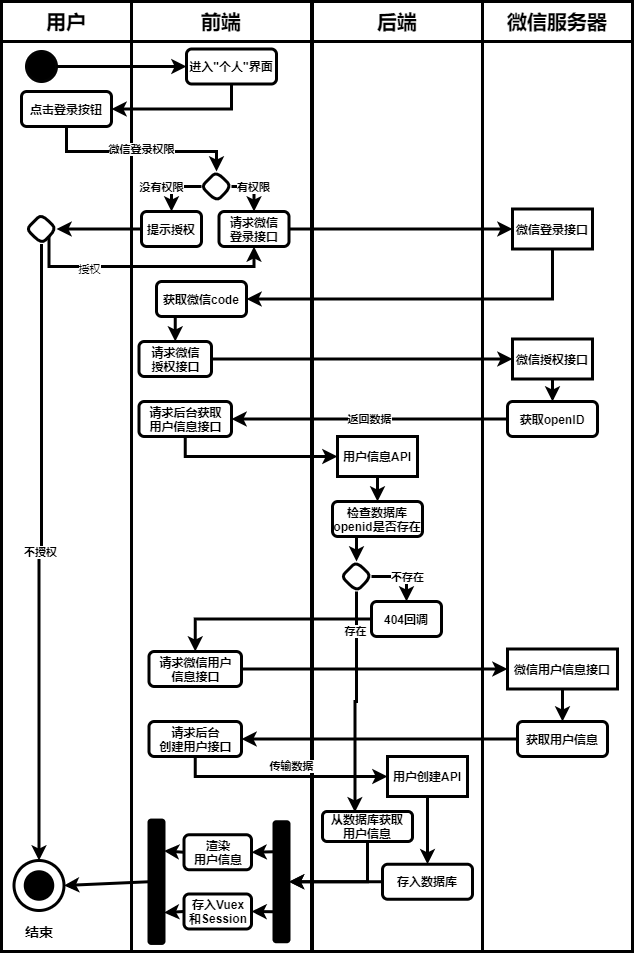

The diagram above was exported from draw.io. Its source (the exported page's mxGraphModel, read from the mxfile embedded in the PNG):
<mxGraphModel dx="1454" dy="596" grid="1" gridSize="10" guides="1" tooltips="1" connect="1" arrows="1" fold="1" page="1" pageScale="1" pageWidth="827" pageHeight="1169" math="0" shadow="0">
  <root>
    <mxCell id="0" />
    <mxCell id="1" parent="0" />
    <mxCell id="99" value="" style="rounded=0;whiteSpace=wrap;html=1;strokeWidth=3;fontStyle=1" parent="1" vertex="1">
      <mxGeometry x="521" y="80" width="150" height="910" as="geometry" />
    </mxCell>
    <mxCell id="100" value="" style="rounded=0;whiteSpace=wrap;html=1;strokeWidth=3;fontStyle=1" parent="1" vertex="1">
      <mxGeometry x="351" y="80" width="170" height="910" as="geometry" />
    </mxCell>
    <mxCell id="101" value="" style="rounded=0;whiteSpace=wrap;html=1;strokeWidth=3;fontStyle=1" parent="1" vertex="1">
      <mxGeometry x="40" y="80" width="130" height="910" as="geometry" />
    </mxCell>
    <mxCell id="102" value="" style="rounded=0;whiteSpace=wrap;html=1;strokeWidth=3;fontStyle=1" parent="1" vertex="1">
      <mxGeometry x="170" y="80" width="180" height="910" as="geometry" />
    </mxCell>
    <mxCell id="103" value="用户" style="rounded=0;whiteSpace=wrap;html=1;strokeWidth=3;fontStyle=1;fontSize=20;" parent="1" vertex="1">
      <mxGeometry x="40" y="40" width="130" height="40" as="geometry" />
    </mxCell>
    <mxCell id="104" value="前端" style="rounded=0;whiteSpace=wrap;html=1;strokeWidth=3;fontStyle=1;fontSize=20;" parent="1" vertex="1">
      <mxGeometry x="170" y="40" width="180" height="40" as="geometry" />
    </mxCell>
    <mxCell id="105" value="后端" style="rounded=0;whiteSpace=wrap;html=1;strokeWidth=3;fontStyle=1;fontSize=20;" parent="1" vertex="1">
      <mxGeometry x="351" y="40" width="170" height="40" as="geometry" />
    </mxCell>
    <mxCell id="106" value="微信服务器" style="rounded=0;whiteSpace=wrap;html=1;strokeWidth=3;fontStyle=1;fontSize=20;" parent="1" vertex="1">
      <mxGeometry x="521" y="40" width="150" height="40" as="geometry" />
    </mxCell>
    <mxCell id="108" value="" style="ellipse;whiteSpace=wrap;html=1;aspect=fixed;background=black;strokeColor=#030303;fillColor=#000000;strokeWidth=3;fontStyle=1" parent="1" vertex="1">
      <mxGeometry x="65" y="90" width="30" height="30" as="geometry" />
    </mxCell>
    <mxCell id="110" value="进入&quot;个人&quot;界面" style="rounded=1;whiteSpace=wrap;html=1;strokeWidth=3;fontStyle=1" parent="1" vertex="1">
      <mxGeometry x="225" y="87.5" width="90" height="35" as="geometry" />
    </mxCell>
    <mxCell id="107" value="" style="edgeStyle=orthogonalEdgeStyle;rounded=0;orthogonalLoop=1;jettySize=auto;html=1;entryX=0;entryY=0.5;entryDx=0;entryDy=0;strokeWidth=3;fontStyle=1" parent="1" source="108" target="110" edge="1">
      <mxGeometry x="40" y="40" as="geometry" />
    </mxCell>
    <mxCell id="143" value="点击登录按钮" style="rounded=1;whiteSpace=wrap;html=1;strokeWidth=3;fontStyle=1" parent="1" vertex="1">
      <mxGeometry x="60" y="130" width="90" height="35" as="geometry" />
    </mxCell>
    <mxCell id="144" style="edgeStyle=orthogonalEdgeStyle;rounded=0;orthogonalLoop=1;jettySize=auto;html=1;exitX=0.5;exitY=1;exitDx=0;exitDy=0;entryX=1;entryY=0.5;entryDx=0;entryDy=0;strokeWidth=3;fontStyle=1" parent="1" source="110" target="143" edge="1">
      <mxGeometry x="40" y="40" as="geometry" />
    </mxCell>
    <mxCell id="145" value="" style="rhombus;whiteSpace=wrap;html=1;rounded=1;strokeWidth=3;fontStyle=1" parent="1" vertex="1">
      <mxGeometry x="240" y="210" width="30" height="30" as="geometry" />
    </mxCell>
    <mxCell id="146" value="微信登录权限" style="edgeStyle=orthogonalEdgeStyle;rounded=0;orthogonalLoop=1;jettySize=auto;html=1;exitX=0.5;exitY=1;exitDx=0;exitDy=0;strokeWidth=3;fontStyle=1" parent="1" source="143" target="145" edge="1">
      <mxGeometry x="40" y="40" as="geometry">
        <Array as="points">
          <mxPoint x="140" y="190" />
          <mxPoint x="340" y="190" />
        </Array>
      </mxGeometry>
    </mxCell>
    <mxCell id="147" value="提示授权" style="rounded=1;whiteSpace=wrap;html=1;strokeWidth=3;fontStyle=1" parent="1" vertex="1">
      <mxGeometry x="180" y="250" width="60" height="35" as="geometry" />
    </mxCell>
    <mxCell id="148" value="没有权限" style="edgeStyle=orthogonalEdgeStyle;rounded=0;orthogonalLoop=1;jettySize=auto;html=1;exitX=0;exitY=0.5;exitDx=0;exitDy=0;strokeWidth=3;fontStyle=1" parent="1" source="145" target="147" edge="1">
      <mxGeometry as="geometry">
        <mxPoint x="-25" y="-12" as="offset" />
      </mxGeometry>
    </mxCell>
    <mxCell id="151" value="" style="rhombus;whiteSpace=wrap;html=1;rounded=1;strokeWidth=3;fontStyle=1" parent="1" vertex="1">
      <mxGeometry x="65" y="252.5" width="30" height="30" as="geometry" />
    </mxCell>
    <mxCell id="152" style="edgeStyle=orthogonalEdgeStyle;rounded=0;orthogonalLoop=1;jettySize=auto;html=1;exitX=0;exitY=0.5;exitDx=0;exitDy=0;entryX=1;entryY=0.5;entryDx=0;entryDy=0;strokeWidth=3;fontStyle=1" parent="1" source="147" target="151" edge="1">
      <mxGeometry x="40" y="40" as="geometry" />
    </mxCell>
    <mxCell id="153" value="" style="ellipse;whiteSpace=wrap;html=1;aspect=fixed;rounded=1;strokeColor=#000000;strokeWidth=3;fillColor=none;gradientColor=none;fontSize=14;fontStyle=1" parent="1" vertex="1">
      <mxGeometry x="52.5" y="899" width="50" height="50" as="geometry" />
    </mxCell>
    <mxCell id="156" value="不授权" style="edgeStyle=orthogonalEdgeStyle;rounded=0;orthogonalLoop=1;jettySize=auto;html=1;exitX=0.5;exitY=1;exitDx=0;exitDy=0;entryX=0.5;entryY=0;entryDx=0;entryDy=0;strokeWidth=3;fontStyle=1" parent="1" source="151" target="153" edge="1">
      <mxGeometry x="40" y="40" as="geometry" />
    </mxCell>
    <mxCell id="154" value="" style="ellipse;whiteSpace=wrap;html=1;aspect=fixed;rounded=1;strokeWidth=3;fontSize=14;fillColor=#000000;fontStyle=1" parent="1" vertex="1">
      <mxGeometry x="63.75" y="910.25" width="27.5" height="27.5" as="geometry" />
    </mxCell>
    <mxCell id="155" value="结束" style="text;html=1;strokeColor=none;fillColor=none;align=center;verticalAlign=middle;whiteSpace=wrap;rounded=0;fontSize=14;strokeWidth=3;fontStyle=1" parent="1" vertex="1">
      <mxGeometry x="57.5" y="959.5" width="40" height="20" as="geometry" />
    </mxCell>
    <mxCell id="157" value="微信登录接口" style="rounded=0;whiteSpace=wrap;html=1;strokeWidth=3;fontStyle=1" parent="1" vertex="1">
      <mxGeometry x="551" y="247.5" width="80" height="40" as="geometry" />
    </mxCell>
    <mxCell id="160" style="edgeStyle=orthogonalEdgeStyle;rounded=0;orthogonalLoop=1;jettySize=auto;html=1;exitX=1;exitY=0.5;exitDx=0;exitDy=0;entryX=0;entryY=0.5;entryDx=0;entryDy=0;strokeWidth=3;fontStyle=1" parent="1" source="158" target="157" edge="1">
      <mxGeometry x="-30" y="40" as="geometry" />
    </mxCell>
    <mxCell id="158" value="请求微信&lt;br&gt;登录接口" style="rounded=1;whiteSpace=wrap;html=1;strokeWidth=3;fontStyle=1" parent="1" vertex="1">
      <mxGeometry x="257.5" y="250" width="70" height="35" as="geometry" />
    </mxCell>
    <mxCell id="159" value="有权限" style="edgeStyle=orthogonalEdgeStyle;rounded=0;orthogonalLoop=1;jettySize=auto;html=1;exitX=1;exitY=0.5;exitDx=0;exitDy=0;entryX=0.5;entryY=0;entryDx=0;entryDy=0;strokeWidth=3;fontStyle=1" parent="1" source="145" target="158" edge="1">
      <mxGeometry as="geometry">
        <mxPoint x="11" y="-12" as="offset" />
      </mxGeometry>
    </mxCell>
    <mxCell id="161" style="edgeStyle=orthogonalEdgeStyle;rounded=0;orthogonalLoop=1;jettySize=auto;html=1;exitX=1;exitY=1;exitDx=0;exitDy=0;entryX=0.5;entryY=1;entryDx=0;entryDy=0;strokeWidth=3;fontStyle=1" parent="1" source="151" target="158" edge="1">
      <mxGeometry x="40" y="40" as="geometry">
        <Array as="points">
          <mxPoint x="88" y="305" />
          <mxPoint x="293" y="305" />
        </Array>
      </mxGeometry>
    </mxCell>
    <mxCell id="162" value="授权" style="edgeLabel;html=1;align=center;verticalAlign=middle;resizable=0;points=[];" parent="161" vertex="1" connectable="0">
      <mxGeometry x="-0.4509" y="-2" relative="1" as="geometry">
        <mxPoint as="offset" />
      </mxGeometry>
    </mxCell>
    <mxCell id="163" value="获取微信code" style="rounded=1;whiteSpace=wrap;html=1;strokeWidth=3;fontStyle=1" parent="1" vertex="1">
      <mxGeometry x="195" y="320" width="90" height="35" as="geometry" />
    </mxCell>
    <mxCell id="164" style="edgeStyle=orthogonalEdgeStyle;rounded=0;orthogonalLoop=1;jettySize=auto;html=1;exitX=0.5;exitY=1;exitDx=0;exitDy=0;entryX=1;entryY=0.5;entryDx=0;entryDy=0;strokeWidth=3;fontStyle=1" parent="1" source="157" target="163" edge="1">
      <mxGeometry x="-30" y="40" as="geometry" />
    </mxCell>
    <mxCell id="165" value="请求微信&lt;br&gt;授权接口" style="rounded=1;whiteSpace=wrap;html=1;strokeWidth=3;fontStyle=1" parent="1" vertex="1">
      <mxGeometry x="177.5" y="380" width="72.5" height="35" as="geometry" />
    </mxCell>
    <mxCell id="166" style="edgeStyle=orthogonalEdgeStyle;rounded=0;orthogonalLoop=1;jettySize=auto;html=1;exitX=0.5;exitY=1;exitDx=0;exitDy=0;entryX=0.5;entryY=0;entryDx=0;entryDy=0;strokeWidth=3;fontStyle=1" parent="1" source="163" target="165" edge="1">
      <mxGeometry x="-30" y="40" as="geometry" />
    </mxCell>
    <mxCell id="167" value="微信授权接口" style="rounded=0;whiteSpace=wrap;html=1;strokeWidth=3;fontStyle=1" parent="1" vertex="1">
      <mxGeometry x="551" y="377.5" width="80" height="40" as="geometry" />
    </mxCell>
    <mxCell id="168" style="edgeStyle=orthogonalEdgeStyle;rounded=0;orthogonalLoop=1;jettySize=auto;html=1;exitX=1;exitY=0.5;exitDx=0;exitDy=0;entryX=0;entryY=0.5;entryDx=0;entryDy=0;strokeWidth=3;fontStyle=1" parent="1" source="165" target="167" edge="1">
      <mxGeometry x="-30" y="40" as="geometry" />
    </mxCell>
    <mxCell id="169" value="获取openID" style="rounded=1;whiteSpace=wrap;html=1;strokeWidth=3;fontStyle=1" parent="1" vertex="1">
      <mxGeometry x="546" y="440" width="90" height="35" as="geometry" />
    </mxCell>
    <mxCell id="170" style="edgeStyle=orthogonalEdgeStyle;rounded=0;orthogonalLoop=1;jettySize=auto;html=1;exitX=0.5;exitY=1;exitDx=0;exitDy=0;strokeWidth=3;fontStyle=1" parent="1" source="167" target="169" edge="1">
      <mxGeometry x="-79" y="40" as="geometry" />
    </mxCell>
    <mxCell id="172" value="请求后台获取&lt;br&gt;用户信息接口" style="rounded=1;whiteSpace=wrap;html=1;strokeWidth=3;fontStyle=1" parent="1" vertex="1">
      <mxGeometry x="177.5" y="440" width="92.5" height="35" as="geometry" />
    </mxCell>
    <mxCell id="173" value="返回数据" style="edgeStyle=orthogonalEdgeStyle;rounded=0;orthogonalLoop=1;jettySize=auto;html=1;exitX=0;exitY=0.5;exitDx=0;exitDy=0;entryX=1;entryY=0.5;entryDx=0;entryDy=0;strokeWidth=3;fontStyle=1" parent="1" source="169" target="172" edge="1">
      <mxGeometry x="-30" y="40" as="geometry" />
    </mxCell>
    <mxCell id="176" value="" style="rhombus;whiteSpace=wrap;html=1;rounded=1;strokeWidth=3;fontStyle=1" parent="1" vertex="1">
      <mxGeometry x="380" y="600" width="30" height="30" as="geometry" />
    </mxCell>
    <mxCell id="216" style="edgeStyle=orthogonalEdgeStyle;rounded=0;orthogonalLoop=1;jettySize=auto;html=1;exitX=0.5;exitY=1;exitDx=0;exitDy=0;entryX=1;entryY=0.5;entryDx=0;entryDy=0;strokeWidth=3;fontSize=20;" edge="1" parent="1" source="177" target="187">
      <mxGeometry relative="1" as="geometry" />
    </mxCell>
    <mxCell id="177" value="从数据库获取&lt;br&gt;用户信息" style="rounded=1;whiteSpace=wrap;html=1;strokeWidth=3;fontStyle=1" parent="1" vertex="1">
      <mxGeometry x="361" y="850" width="90" height="30" as="geometry" />
    </mxCell>
    <mxCell id="174" value="存在" style="edgeStyle=orthogonalEdgeStyle;rounded=0;orthogonalLoop=1;jettySize=auto;html=1;exitX=0.5;exitY=1;exitDx=0;exitDy=0;strokeWidth=3;fontStyle=1;entryX=0.36;entryY=0.027;entryDx=0;entryDy=0;entryPerimeter=0;" parent="1" source="176" target="177" edge="1">
      <mxGeometry x="-19" as="geometry">
        <mxPoint y="-70" as="offset" />
      </mxGeometry>
    </mxCell>
    <mxCell id="178" style="edgeStyle=orthogonalEdgeStyle;rounded=0;orthogonalLoop=1;jettySize=auto;html=1;exitX=0.5;exitY=1;exitDx=0;exitDy=0;entryX=0.5;entryY=0;entryDx=0;entryDy=0;strokeWidth=3;fontStyle=1" parent="1" source="179" target="176" edge="1">
      <mxGeometry x="-49" y="40" as="geometry" />
    </mxCell>
    <mxCell id="179" value="检查数据库openid是否存在" style="rounded=1;whiteSpace=wrap;html=1;strokeWidth=3;fontStyle=1" parent="1" vertex="1">
      <mxGeometry x="371" y="540" width="90" height="35" as="geometry" />
    </mxCell>
    <mxCell id="180" style="edgeStyle=orthogonalEdgeStyle;rounded=0;orthogonalLoop=1;jettySize=auto;html=1;exitX=0.5;exitY=1;exitDx=0;exitDy=0;entryX=0.5;entryY=0;entryDx=0;entryDy=0;strokeWidth=3;fontStyle=1" parent="1" source="181" target="179" edge="1">
      <mxGeometry x="-49" y="40" as="geometry" />
    </mxCell>
    <mxCell id="181" value="用户信息API" style="rounded=0;whiteSpace=wrap;html=1;strokeWidth=3;fontStyle=1" parent="1" vertex="1">
      <mxGeometry x="376" y="475" width="80" height="40" as="geometry" />
    </mxCell>
    <mxCell id="184" style="edgeStyle=orthogonalEdgeStyle;rounded=0;orthogonalLoop=1;jettySize=auto;html=1;exitX=0.5;exitY=1;exitDx=0;exitDy=0;entryX=0;entryY=0.5;entryDx=0;entryDy=0;strokeWidth=3;fontStyle=1" parent="1" source="172" target="181" edge="1">
      <mxGeometry x="-30" y="40" as="geometry" />
    </mxCell>
    <mxCell id="182" value="404回调" style="rounded=1;whiteSpace=wrap;html=1;strokeWidth=3;fontStyle=1" parent="1" vertex="1">
      <mxGeometry x="410" y="640" width="70" height="35" as="geometry" />
    </mxCell>
    <mxCell id="175" value="不存在" style="edgeStyle=orthogonalEdgeStyle;rounded=0;orthogonalLoop=1;jettySize=auto;html=1;exitX=1;exitY=0.5;exitDx=0;exitDy=0;entryX=0.5;entryY=0;entryDx=0;entryDy=0;strokeWidth=3;fontStyle=1" parent="1" source="176" target="182" edge="1">
      <mxGeometry x="-19" as="geometry">
        <mxPoint x="18" y="-12" as="offset" />
      </mxGeometry>
    </mxCell>
    <mxCell id="183" style="edgeStyle=orthogonalEdgeStyle;rounded=0;orthogonalLoop=1;jettySize=auto;html=1;exitX=0.5;exitY=1;exitDx=0;exitDy=0;strokeWidth=3;fontStyle=1" parent="1" source="177" target="177" edge="1">
      <mxGeometry x="-49" y="-25" as="geometry" />
    </mxCell>
    <mxCell id="185" value="渲染&lt;br&gt;用户信息" style="rounded=1;whiteSpace=wrap;html=1;strokeWidth=3;fontStyle=1" parent="1" vertex="1">
      <mxGeometry x="222.5" y="873.25" width="67.5" height="35" as="geometry" />
    </mxCell>
    <mxCell id="186" value="存入Vuex&lt;br&gt;和Session" style="rounded=1;whiteSpace=wrap;html=1;strokeWidth=3;fontStyle=1" parent="1" vertex="1">
      <mxGeometry x="222.5" y="932.5" width="67.5" height="35" as="geometry" />
    </mxCell>
    <mxCell id="187" value="" style="rounded=1;whiteSpace=wrap;html=1;fillColor=#000000;strokeWidth=3;fontStyle=1" parent="1" vertex="1">
      <mxGeometry x="312.5" y="860.25" width="15" height="120" as="geometry" />
    </mxCell>
    <mxCell id="190" value="" style="endArrow=classic;html=1;exitX=0;exitY=0.25;exitDx=0;exitDy=0;entryX=1;entryY=0.5;entryDx=0;entryDy=0;strokeWidth=3;fontStyle=1" parent="1" source="187" target="185" edge="1">
      <mxGeometry x="-32.5" y="-110" width="50" height="50" as="geometry">
        <mxPoint x="597.5" y="894.5" as="sourcePoint" />
        <mxPoint x="647.5" y="844.5" as="targetPoint" />
      </mxGeometry>
    </mxCell>
    <mxCell id="191" value="" style="endArrow=classic;html=1;exitX=0;exitY=0.75;exitDx=0;exitDy=0;entryX=1;entryY=0.5;entryDx=0;entryDy=0;strokeWidth=3;fontStyle=1" parent="1" source="187" target="186" edge="1">
      <mxGeometry x="-32.5" y="-110" width="50" height="50" as="geometry">
        <mxPoint x="597.5" y="894.5" as="sourcePoint" />
        <mxPoint x="647.5" y="844.5" as="targetPoint" />
      </mxGeometry>
    </mxCell>
    <mxCell id="192" value="" style="rounded=1;whiteSpace=wrap;html=1;fillColor=#000000;strokeWidth=3;fontStyle=1" parent="1" vertex="1">
      <mxGeometry x="187.5" y="858.5699999999999" width="15" height="123.37" as="geometry" />
    </mxCell>
    <mxCell id="193" value="" style="endArrow=classic;html=1;entryX=1;entryY=0.25;entryDx=0;entryDy=0;exitX=0;exitY=0.5;exitDx=0;exitDy=0;strokeWidth=3;fontStyle=1" parent="1" source="185" target="192" edge="1">
      <mxGeometry x="-32.5" y="-110" width="50" height="50" as="geometry">
        <mxPoint x="597.5" y="894.5" as="sourcePoint" />
        <mxPoint x="647.5" y="844.5" as="targetPoint" />
      </mxGeometry>
    </mxCell>
    <mxCell id="194" value="" style="endArrow=classic;html=1;exitX=0;exitY=0.5;exitDx=0;exitDy=0;entryX=1;entryY=0.75;entryDx=0;entryDy=0;strokeWidth=3;fontStyle=1" parent="1" source="186" target="192" edge="1">
      <mxGeometry x="-32.5" y="-110" width="50" height="50" as="geometry">
        <mxPoint x="597.5" y="894.5" as="sourcePoint" />
        <mxPoint x="647.5" y="844.5" as="targetPoint" />
      </mxGeometry>
    </mxCell>
    <mxCell id="197" value="请求微信用户&lt;br&gt;信息接口" style="rounded=1;whiteSpace=wrap;html=1;strokeWidth=3;fontStyle=1" parent="1" vertex="1">
      <mxGeometry x="187.5" y="690" width="92.5" height="35" as="geometry" />
    </mxCell>
    <mxCell id="199" value="微信用户信息接口" style="rounded=0;whiteSpace=wrap;html=1;strokeWidth=3;fontStyle=1" parent="1" vertex="1">
      <mxGeometry x="546" y="687.5" width="110" height="40" as="geometry" />
    </mxCell>
    <mxCell id="198" style="edgeStyle=orthogonalEdgeStyle;rounded=0;orthogonalLoop=1;jettySize=auto;html=1;exitX=0;exitY=0.5;exitDx=0;exitDy=0;entryX=0.5;entryY=0;entryDx=0;entryDy=0;strokeWidth=3;fontStyle=1" parent="1" source="182" target="197" edge="1">
      <mxGeometry x="-30" y="40" as="geometry" />
    </mxCell>
    <mxCell id="201" value="获取用户信息" style="rounded=1;whiteSpace=wrap;html=1;strokeWidth=3;fontStyle=1" parent="1" vertex="1">
      <mxGeometry x="556" y="760" width="90" height="35" as="geometry" />
    </mxCell>
    <mxCell id="200" style="edgeStyle=orthogonalEdgeStyle;rounded=0;orthogonalLoop=1;jettySize=auto;html=1;exitX=1;exitY=0.5;exitDx=0;exitDy=0;entryX=0;entryY=0.5;entryDx=0;entryDy=0;strokeWidth=3;fontStyle=1" parent="1" source="197" target="199" edge="1">
      <mxGeometry x="-30" y="-25" as="geometry" />
    </mxCell>
    <mxCell id="203" value="请求后台&lt;br&gt;创建用户接口" style="rounded=1;whiteSpace=wrap;html=1;strokeWidth=3;fontStyle=1" parent="1" vertex="1">
      <mxGeometry x="187.5" y="760" width="92.5" height="35" as="geometry" />
    </mxCell>
    <mxCell id="202" style="edgeStyle=orthogonalEdgeStyle;rounded=0;orthogonalLoop=1;jettySize=auto;html=1;exitX=0.5;exitY=1;exitDx=0;exitDy=0;strokeWidth=3;fontStyle=1" parent="1" source="199" target="201" edge="1">
      <mxGeometry x="-79" y="-25" as="geometry" />
    </mxCell>
    <mxCell id="205" value="用户创建API" style="rounded=0;whiteSpace=wrap;html=1;strokeWidth=3;fontStyle=1" parent="1" vertex="1">
      <mxGeometry x="426" y="795" width="80" height="40" as="geometry" />
    </mxCell>
    <mxCell id="204" style="edgeStyle=orthogonalEdgeStyle;rounded=0;orthogonalLoop=1;jettySize=auto;html=1;exitX=0;exitY=0.5;exitDx=0;exitDy=0;entryX=1;entryY=0.5;entryDx=0;entryDy=0;strokeWidth=3;fontStyle=1" parent="1" source="201" target="203" edge="1">
      <mxGeometry x="-30" y="-25" as="geometry" />
    </mxCell>
    <mxCell id="215" style="edgeStyle=orthogonalEdgeStyle;rounded=0;orthogonalLoop=1;jettySize=auto;html=1;exitX=0;exitY=0.5;exitDx=0;exitDy=0;entryX=1;entryY=0.5;entryDx=0;entryDy=0;strokeWidth=3;fontSize=20;" edge="1" parent="1" source="207" target="187">
      <mxGeometry relative="1" as="geometry" />
    </mxCell>
    <mxCell id="207" value="存入数据库" style="rounded=1;whiteSpace=wrap;html=1;strokeWidth=3;fontStyle=1" parent="1" vertex="1">
      <mxGeometry x="421" y="902.75" width="90" height="35" as="geometry" />
    </mxCell>
    <mxCell id="206" value="传输数据" style="edgeStyle=orthogonalEdgeStyle;rounded=0;orthogonalLoop=1;jettySize=auto;html=1;exitX=0.5;exitY=1;exitDx=0;exitDy=0;entryX=0;entryY=0.5;entryDx=0;entryDy=0;strokeWidth=3;fontStyle=1" parent="1" source="203" target="205" edge="1">
      <mxGeometry x="-30" y="-25" as="geometry" />
    </mxCell>
    <mxCell id="213" value="" style="endArrow=classic;html=1;exitX=0;exitY=0.5;exitDx=0;exitDy=0;entryX=1;entryY=0.5;entryDx=0;entryDy=0;strokeWidth=3;fontStyle=1" parent="1" source="192" target="153" edge="1">
      <mxGeometry x="37.5" y="-110" width="50" height="50" as="geometry">
        <mxPoint x="377.5" y="820" as="sourcePoint" />
        <mxPoint x="427.5" y="770" as="targetPoint" />
      </mxGeometry>
    </mxCell>
    <mxCell id="208" style="edgeStyle=orthogonalEdgeStyle;rounded=0;orthogonalLoop=1;jettySize=auto;html=1;exitX=0.5;exitY=1;exitDx=0;exitDy=0;entryX=0.5;entryY=0;entryDx=0;entryDy=0;strokeWidth=3;fontStyle=1" parent="1" source="205" target="207" edge="1">
      <mxGeometry x="-49" y="-25" as="geometry" />
    </mxCell>
  </root>
</mxGraphModel>